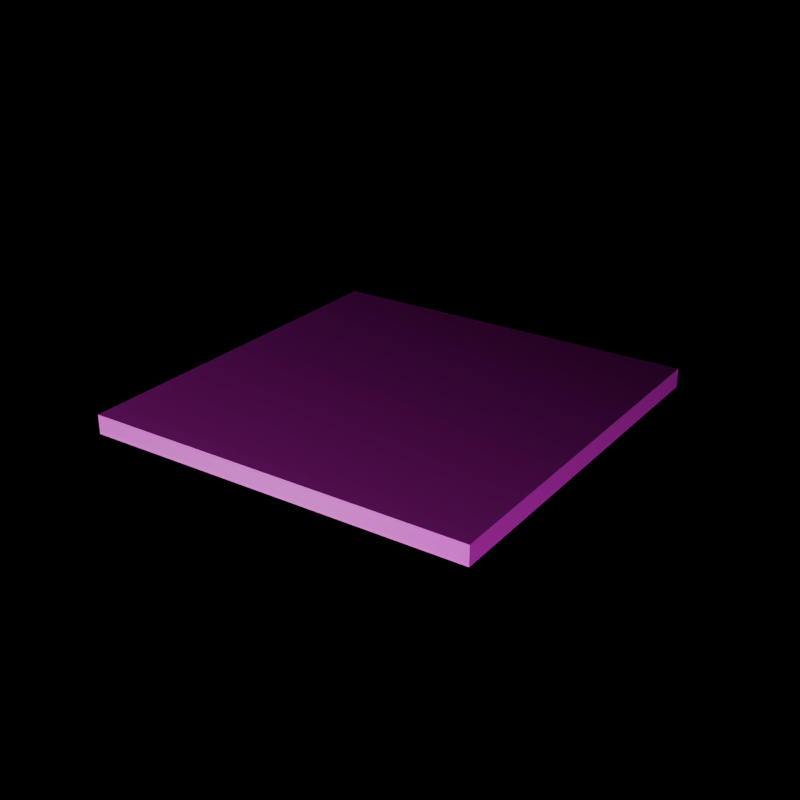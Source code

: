 # Source: SM_Arch_CeilingModule_01.blend  (saved by Blender 5.2.45; exported with 4.5.12 LTS)
import bpy
from mathutils import Matrix  # noqa: F401  (used for matrix-valued properties, if any)

bpy.ops.wm.read_factory_settings(use_empty=True)
scene = bpy.context.scene
scene.name = 'Scene'

# ---- images (referenced by path relative to the original .blend; pixels are not part of the script)
import os
ASSET_DIR = os.environ.get("B2B_ASSET_DIR", "")  # directory of the original .blend (textures are referenced by path, not embedded)
HERE = os.path.dirname(os.path.abspath(__file__))  # packed textures are extracted next to this script under _unpacked/

def load_image(name, relpath, width, height, colorspace="sRGB"):
    """Load a texture the original file referenced (path relative to the .blend, or extracted next to this script)."""
    p = next((c for c in (os.path.join(HERE, relpath), os.path.join(ASSET_DIR, relpath)) if relpath and os.path.exists(c)), "")
    if p:
        img = bpy.data.images.load(p, check_existing=True)
        img.name = name
    else:  # same state as the original file: an image datablock whose file is absent (Cycles renders it pink)
        img = bpy.data.images.new(name, width, height)
        img.source = "FILE"
        img.filepath = "//" + (relpath or name)
    img.colorspace_settings.name = colorspace
    return img
img_t_wall_oldplaster_01_basecolor_png = load_image('T_Wall_OldPlaster_01_BaseColor.png', 'T_Wall_OldPlaster_01_BaseColor.png', 1024, 1024, 'sRGB')
img_t_wall_oldplaster_01_roughness_png = load_image('T_Wall_OldPlaster_01_Roughness.png', 'T_Wall_OldPlaster_01_Roughness.png', 1024, 1024, 'Non-Color')
img_t_wall_oldplaster_01_normal_png = load_image('T_Wall_OldPlaster_01_Normal.png', 'T_Wall_OldPlaster_01_Normal.png', 1024, 1024, 'Non-Color')

# ---- materials (node trees are filled in below, after node groups)
mat_m_ceiling_plaster = bpy.data.materials.new('M_Ceiling_Plaster')

# ---- material node trees
mat_m_ceiling_plaster.use_nodes = True; mat_m_ceiling_plaster.node_tree.nodes.clear()
_N = mat_m_ceiling_plaster.node_tree.nodes; _L = mat_m_ceiling_plaster.node_tree.links
n0 = _N.new('ShaderNodeBsdfPrincipled'); n0.name = 'Principled BSDF'; n0.location = (0, 0)
n0.inputs[10].default_value = 0.005
n1 = _N.new('ShaderNodeTexImage'); n1.name = 'Image Texture'; n1.location = (0, 0)
n1.image = img_t_wall_oldplaster_01_basecolor_png
n2 = _N.new('ShaderNodeTexImage'); n2.name = 'Image Texture.001'; n2.location = (0, 0)
n2.image = img_t_wall_oldplaster_01_roughness_png
n3 = _N.new('ShaderNodeTexImage'); n3.name = 'Image Texture.002'; n3.location = (0, 0)
n3.image = img_t_wall_oldplaster_01_normal_png
n4 = _N.new('ShaderNodeNormalMap'); n4.name = 'Normal Map'; n4.location = (0, 0)
n4.width = 160
n5 = _N.new('ShaderNodeOutputMaterial'); n5.name = 'Material Output'; n5.location = (0, 0)
_L.new(n1.outputs[0], n0.inputs[0])
_L.new(n2.outputs[0], n0.inputs[2])
_L.new(n3.outputs[0], n4.inputs[1])
_L.new(n4.outputs[0], n0.inputs[5])
_L.new(n0.outputs[0], n5.inputs[0])
n5.is_active_output = True

# ---- cameras
cam_cam_front = bpy.data.cameras.new('Cam_Front')
cam_cam_front.type = 'ORTHO'
cam_cam_front.ortho_scale = 2.64
cam_cam_side = bpy.data.cameras.new('Cam_Side')
cam_cam_side.type = 'ORTHO'
cam_cam_side.ortho_scale = 2.64
cam_cam_top = bpy.data.cameras.new('Cam_Top')
cam_cam_top.type = 'ORTHO'
cam_cam_top.ortho_scale = 2.64
cam_cam_iso = bpy.data.cameras.new('Cam_Iso')
cam_cam_iso.lens = 55.0

# ---- lights
light_keylight = bpy.data.lights.new('KeyLight', 'AREA')
light_keylight.color = (1.0, 0.96, 0.9)
light_keylight.energy = 440.0
light_keylight.size = 5.0
light_filllight = bpy.data.lights.new('FillLight', 'AREA')
light_filllight.color = (0.86, 0.92, 1.0)
light_filllight.energy = 190.0
light_filllight.size = 6.0
light_rimlight = bpy.data.lights.new('RimLight', 'SUN')
light_rimlight.color = (0.95, 0.98, 1.0)
light_rimlight.energy = 2.5

# ---- meshes
me_sm_arch_ceilingmodule_01 = bpy.data.meshes.new('SM_Arch_CeilingModule_01')
me_sm_arch_ceilingmodule_01.from_pydata([(-1.0, -1.0, 0.0), (-1.0, -1.0, 0.1), (-1.0, 1.0, 0.0), (-1.0, 1.0, 0.1), (1.0, -1.0, 0.0), (1.0, -1.0, 0.1), (1.0, 1.0, 0.0), (1.0, 1.0, 0.1), (-1.0, -1.0, -0.03), (-1.0, -1.0, 0.0), (-1.0, -0.85, -0.03), (-1.0, -0.85, 0.0), (1.0, -1.0, -0.03), (1.0, -1.0, 0.0), (1.0, -0.85, -0.03), (1.0, -0.85, 0.0), (-1.0, 0.85, -0.03), (-1.0, 0.85, 0.0), (-1.0, 1.0, -0.03), (-1.0, 1.0, 0.0), (1.0, 0.85, -0.03), (1.0, 0.85, 0.0), (1.0, 1.0, -0.03), (1.0, 1.0, 0.0), (-1.0, -0.85, -0.03), (-1.0, -0.85, 0.0), (-1.0, 0.85, -0.03), (-1.0, 0.85, 0.0), (-0.85, -0.85, -0.03), (-0.85, -0.85, 0.0), (-0.85, 0.85, -0.03), (-0.85, 0.85, 0.0), (0.85, -0.85, -0.03), (0.85, -0.85, 0.0), (0.85, 0.85, -0.03), (0.85, 0.85, 0.0), (1.0, -0.85, -0.03), (1.0, -0.85, 0.0), (1.0, 0.85, -0.03), (1.0, 0.85, -0.015), (0.0, 0.28, -0.015), (-0.07247, 0.2705, -0.015), (-0.14, 0.2425, -0.015), (-0.198, 0.198, -0.015), (-0.2425, 0.14, -0.015), (-0.2705, 0.07247, -0.015), (-0.28, 0.0, -0.015), (-0.2705, -0.07247, -0.015), (-0.2425, -0.14, -0.015), (-0.198, -0.198, -0.015), (-0.14, -0.2425, -0.015), (-0.07247, -0.2705, -0.015), (0.0, -0.28, -0.015), (0.07247, -0.2705, -0.015), (0.14, -0.2425, -0.015), (0.198, -0.198, -0.015), (0.2425, -0.14, -0.015), (0.2705, -0.07247, -0.015), (0.28, 0.0, -0.015), (0.2705, 0.07247, -0.015), (0.2425, 0.14, -0.015), (0.198, 0.198, -0.015), (0.14, 0.2425, -0.015), (0.07247, 0.2705, -0.015)], [], [(0, 1, 3, 2), (2, 3, 7, 6), (6, 7, 5, 4), (4, 5, 1, 0), (2, 6, 4, 0), (7, 3, 1, 5)])
_uv = me_sm_arch_ceilingmodule_01.uv_layers.new(name='UVMap')
_uv.uv.foreach_set('vector', [0.001984, 0.001984, 0.001984, 0.001984, 0.498, 0.001984, 0.498, 0.001984, 0.498, 0.001984, 0.498, 0.001984, 0.498, 0.498, 0.498, 0.498, 0.498, 0.498, 0.498, 0.498, 0.001984, 0.498, 0.001984, 0.498, 0.001984, 0.498, 0.001984, 0.498, 0.001984, 0.001984, 0.001984, 0.001984, 0.498, 0.001984, 0.498, 0.498, 0.001984, 0.498, 0.001984, 0.001984, 0.498, 0.502, 0.498, 0.998, 0.001984, 0.998, 0.001984, 0.502])
me_sm_arch_ceilingmodule_01.materials.append(mat_m_ceiling_plaster)
me_sm_arch_ceilingmodule_01.update()

# ---- objects
ob_sm_arch_ceilingmodule_01 = bpy.data.objects.new('SM_Arch_CeilingModule_01', me_sm_arch_ceilingmodule_01)
ob_keylight = bpy.data.objects.new('KeyLight', light_keylight)
ob_filllight = bpy.data.objects.new('FillLight', light_filllight)
ob_rimlight = bpy.data.objects.new('RimLight', light_rimlight)
ob_cam_front = bpy.data.objects.new('Cam_Front', cam_cam_front)
ob_cam_side = bpy.data.objects.new('Cam_Side', cam_cam_side)
ob_cam_top = bpy.data.objects.new('Cam_Top', cam_cam_top)
ob_cam_iso = bpy.data.objects.new('Cam_Iso', cam_cam_iso)

# ---- transforms, parenting, visibility, modifiers, constraints
ob_sm_arch_ceilingmodule_01.location = (0.0, 0.0, 0.0)
ob_keylight.location = (4.4, -6.4, 4.0)
ob_keylight.rotation_euler = (0.9599, 0.0, 0.6109)
ob_filllight.location = (-6.0, -5.0, 2.4)
ob_filllight.rotation_euler = (1.047, 0.0, -0.8727)
ob_rimlight.location = (0.0, 7.0, 6.0)
ob_rimlight.rotation_euler = (-1.134, 0.3491, 2.793)
ob_cam_front.location = (0.0, -7.0, 0.05)
ob_cam_front.rotation_euler = (1.571, 0.0, 0.0)
ob_cam_side.location = (7.0, 0.0, 0.05)
ob_cam_side.rotation_euler = (1.571, 0.0, 1.571)
ob_cam_top.location = (0.0, 0.0, 7.05)
ob_cam_iso.location = (3.0, -4.4, 2.55)
ob_cam_iso.rotation_euler = (1.132, -7.949e-08, 0.5984)

# ---- collection membership
scene.collection.objects.link(ob_sm_arch_ceilingmodule_01)
scene.collection.objects.link(ob_keylight)
scene.collection.objects.link(ob_filllight)
scene.collection.objects.link(ob_rimlight)
scene.collection.objects.link(ob_cam_front)
scene.collection.objects.link(ob_cam_side)
scene.collection.objects.link(ob_cam_top)
scene.collection.objects.link(ob_cam_iso)

# ---- scene / render settings (as saved in the file)
scene.camera = ob_cam_iso
scene.frame_start = 1; scene.frame_end = 250; scene.frame_set(1)
scene.render.engine = 'BLENDER_EEVEE_NEXT'
scene.render.resolution_x = 1000
scene.render.resolution_y = 1000
scene.render.film_transparent = True
scene.render.bake_bias = 0.0
scene.render.bake_samples = 0
scene.render.compositor_device = 'GPU'
scene.eevee.use_volume_custom_range = False
scene.eevee.fast_gi_thickness_near = 0.1
scene.eevee.fast_gi_thickness_far = 0.0
scene.eevee.ray_tracing_options.screen_trace_thickness = 0.1
bpy.context.view_layer.update()
